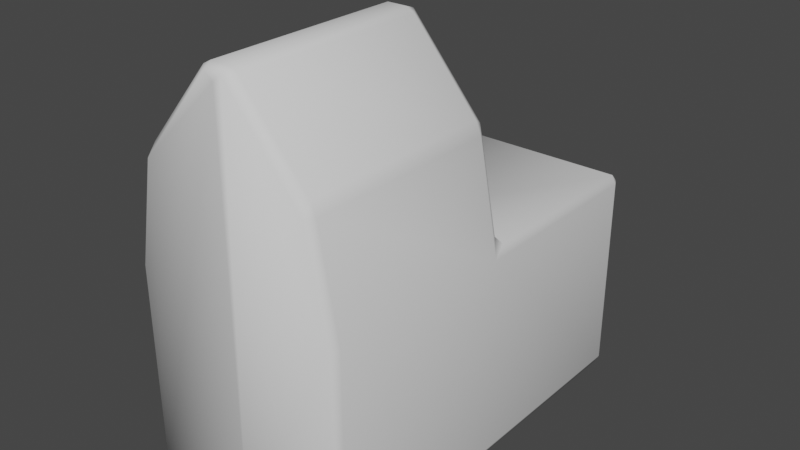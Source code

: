 # Source: city.blend  (saved by Blender 3.5.10; exported with 4.5.12 LTS)
import bpy
from mathutils import Matrix  # noqa: F401  (used for matrix-valued properties, if any)

bpy.ops.wm.read_factory_settings(use_empty=True)
scene = bpy.context.scene
scene.name = 'Scene'

# ---- collections
col_collection = bpy.data.collections.new('Collection'); scene.collection.children.link(col_collection)

# ---- materials (node trees are filled in below, after node groups)
mat_material = bpy.data.materials.new('Material')
mat_material.alpha_threshold = 0.0
mat_material.use_transparent_shadow = False
mat_material.line_color = (0.0, 0.0, 0.0, 1.0)

# ---- material node trees
mat_material.use_nodes = True; mat_material.node_tree.nodes.clear()
_N = mat_material.node_tree.nodes; _L = mat_material.node_tree.links
n0 = _N.new('ShaderNodeOutputMaterial'); n0.name = 'Material Output'; n0.location = (300, 300)
n1 = _N.new('ShaderNodeBsdfPrincipled'); n1.name = 'Principled BSDF'; n1.location = (10, 300)
n1.distribution = 'GGX'
n1.subsurface_method = 'RANDOM_WALK_SKIN'
n1.inputs[2].default_value = 0.7798
n1.inputs[3].default_value = 1.45
n1.inputs[13].default_value = 0.0
n1.inputs[27].default_value = (0.0, 0.0, 0.0, 1.0)
n1.inputs[28].default_value = 1.0
_L.new(n1.outputs[0], n0.inputs[0])
n0.is_active_output = True

# ---- world
world_world = bpy.data.worlds.new('World'); scene.world = world_world
world_world.use_nodes = True; world_world.node_tree.nodes.clear()
_N = world_world.node_tree.nodes; _L = world_world.node_tree.links
n0 = _N.new('ShaderNodeOutputWorld'); n0.name = 'World Output'; n0.location = (300, 300)
n1 = _N.new('ShaderNodeBackground'); n1.name = 'Background'; n1.location = (10, 300)
n1.inputs[0].default_value = (0.05088, 0.05088, 0.05088, 1.0)
_L.new(n1.outputs[0], n0.inputs[0])
n0.is_active_output = True
world_world.color = (0.05088, 0.05088, 0.05088)
world_world.use_sun_shadow = False
world_world.sun_shadow_jitter_overblur = 0.0

# ---- meshes
me_cube = bpy.data.meshes.new('Cube')
me_cube.from_pydata([(1.0, 9.292e-05, -0.0177), (1.0, 9.292e-05, -1.0), (1.0, -1.0, -0.0177), (1.0, -1.0, -1.0), (-1.0, 9.292e-05, -0.0177), (-1.0, 9.292e-05, -1.0), (-1.0, -1.0, -0.0177), (-1.0, -1.0, -1.0), (0.0, 9.292e-05, -1.0), (0.0, -1.0, -1.0), (0.0, 9.292e-05, -0.0177), (0.0, 0.954, -1.0), (-1.0, 0.954, -1.0), (1.0, 0.954, -0.0177), (1.0, 0.954, -1.0), (-1.0, 0.954, -0.0177), (0.0, 0.954, -0.0177), (0.1335, -1.0, 0.8641), (-0.1335, -1.0, 0.8641), (0.0, -1.0, 0.8095), (-0.1335, 9.292e-05, 0.8641), (0.1335, 9.292e-05, 0.8641), (0.0, 9.292e-05, 0.8095), (-0.806, -1.0, 0.4742), (0.806, 9.289e-05, 0.4742), (0.806, -1.0, 0.4742), (-0.806, 9.289e-05, 0.4742), (0.0, 9.289e-05, 0.4469)], [], [(24, 27, 22, 21), (24, 21, 17, 25), (7, 6, 4, 5), (8, 1, 3, 9), (1, 0, 2, 3), (8, 5, 12, 11), (5, 4, 15, 12), (5, 8, 9, 7), (26, 4, 6, 23), (3, 2, 25, 17, 19, 9), (11, 16, 13, 14), (27, 26, 20, 22), (12, 15, 16, 11), (1, 8, 11, 14), (10, 0, 13, 16), (0, 1, 14, 13), (4, 10, 16, 15), (17, 18, 19), (20, 21, 22), (20, 18, 17, 21), (9, 19, 18, 23, 6, 7), (10, 4, 26, 27), (20, 26, 23, 18), (0, 24, 25, 2), (0, 10, 27, 24)])
me_cube.polygons.foreach_set('use_smooth', [True] * 25)
_uv = me_cube.uv_layers.new(name='UVMap')
_uv.uv.foreach_set('vector', [0.625, 0.4458, 0.5675, 0.375, 0.6069, 0.375, 0.625, 0.3917, 0.6792, 0.5, 0.7333, 0.5, 0.7333, 0.75, 0.6792, 0.75, 0.375, 0.0, 0.625, 0.0, 0.625, 0.25, 0.375, 0.25, 0.25, 0.5, 0.375, 0.5, 0.375, 0.75, 0.25, 0.75, 0.375, 0.5, 0.625, 0.5, 0.625, 0.75, 0.375, 0.75, 0.25, 0.5, 0.125, 0.5, 0.125, 0.5, 0.25, 0.5, 0.375, 0.25, 0.625, 0.25, 0.625, 0.25, 0.375, 0.25, 0.125, 0.5, 0.25, 0.5, 0.25, 0.75, 0.125, 0.75, 0.8208, 0.5, 0.875, 0.5, 0.875, 0.75, 0.8208, 0.75, 0.375, 0.75, 0.625, 0.75, 0.625, 0.8042, 0.625, 0.8583, 0.6012, 0.875, 0.375, 0.875, 0.375, 0.375, 0.5281, 0.375, 0.625, 0.5, 0.375, 0.5, 0.5675, 0.375, 0.625, 0.3042, 0.625, 0.3583, 0.6069, 0.375, 0.375, 0.25, 0.625, 0.25, 0.5281, 0.375, 0.375, 0.375, 0.375, 0.5, 0.25, 0.5, 0.25, 0.5, 0.375, 0.5, 0.5281, 0.375, 0.625, 0.5, 0.625, 0.5, 0.5281, 0.375, 0.625, 0.5, 0.375, 0.5, 0.375, 0.5, 0.625, 0.5, 0.625, 0.25, 0.5281, 0.375, 0.5281, 0.375, 0.625, 0.25, 0.5945, 0.8583, 0.625, 0.8917, 0.6012, 0.875, 0.625, 0.3583, 0.6121, 0.375, 0.6069, 0.375, 0.7667, 0.5, 0.7667, 0.75, 0.7333, 0.75, 0.7333, 0.5, 0.375, 0.875, 0.6012, 0.875, 0.625, 0.8917, 0.625, 0.9458, 0.625, 1.0, 0.375, 1.0, 0.5281, 0.375, 0.625, 0.25, 0.625, 0.3042, 0.5675, 0.375, 0.7667, 0.5, 0.8208, 0.5, 0.8208, 0.75, 0.7667, 0.75, 0.625, 0.5, 0.6792, 0.5, 0.6792, 0.75, 0.625, 0.75, 0.625, 0.5, 0.5281, 0.375, 0.5675, 0.375, 0.625, 0.4458])
me_cube.materials.append(mat_material)
me_cube.use_remesh_preserve_volume = False
me_cube.use_remesh_preserve_attributes = False
me_cube.use_mirror_vertex_groups = False
me_cube.update()

# ---- objects
ob_cube = bpy.data.objects.new('Cube', me_cube)

# ---- transforms, parenting, visibility, modifiers, constraints
ob_cube.location = (0.0, 0.0, 0.0)
ob_cube.scale = (0.195, 0.3787, 0.397)
ob_cube.lock_rotations_4d = False
ob_cube.empty_display_type = 'ARROWS'
ob_cube.lineart.crease_threshold = 0.0
_m = ob_cube.modifiers.new('Bevel', 'BEVEL')
_m.width = 0.04
_m.width_pct = 0.04

# ---- collection membership
col_collection.objects.link(ob_cube)

# ---- scene / render settings (as saved in the file)
scene.frame_start = 1; scene.frame_end = 250; scene.frame_set(1)
scene.render.engine = 'BLENDER_EEVEE_NEXT'
scene.cycles.sampling_pattern = 'TABULATED_SOBOL'
scene.cycles.use_light_tree = False
scene.view_settings.view_transform = 'Filmic'
bpy.context.view_layer.update()

# ---- added for rendering (the .blend has no active camera and no usable light): camera, sun
cam_auto = bpy.data.cameras.new('AutoCamera')
cam_auto.lens = 50.0
cam_auto.sensor_width = 36.0
cam_auto.clip_end = 1000.0
ob_auto_camera = bpy.data.objects.new('AutoCamera', cam_auto)
scene.collection.objects.link(ob_auto_camera)
ob_auto_camera.location = (1.03418, -1.24972, 0.800373)
ob_auto_camera.rotation_euler = (1.09748, -7.21219e-08, 0.694738)
scene.camera = ob_auto_camera
light_auto_sun = bpy.data.lights.new('AutoSun', 'SUN')
light_auto_sun.energy = 3.0
light_auto_sun.angle = 0.0523599
ob_auto_sun = bpy.data.objects.new('AutoSun', light_auto_sun)
scene.collection.objects.link(ob_auto_sun)
ob_auto_sun.rotation_euler = (0.872665, 0.174533, 0.523599)
bpy.context.view_layer.update()
